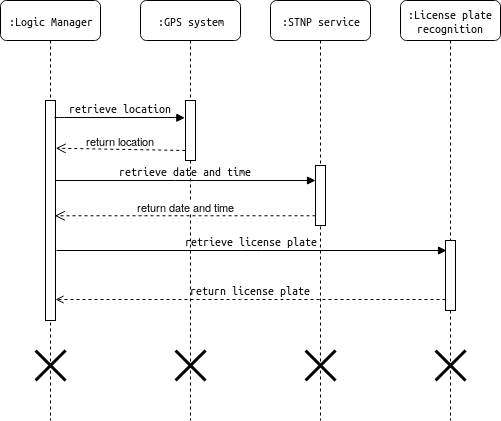

The diagram above was exported from draw.io. Its source (the exported page's mxGraphModel, read from the mxfile embedded in the PNG):
<mxGraphModel dx="819" dy="441" grid="1" gridSize="10" guides="1" tooltips="1" connect="1" arrows="1" fold="1" page="1" pageScale="1" pageWidth="850" pageHeight="1100" math="0" shadow="0">
  <root>
    <mxCell id="0" />
    <mxCell id="1" parent="0" />
    <mxCell id="NQXNpujFjsnD9MK7gnAS-1" value=":Logic Manager" style="shape=umlLifeline;perimeter=lifelinePerimeter;whiteSpace=wrap;html=1;container=1;collapsible=0;recursiveResize=0;outlineConnect=0;rounded=1;shadow=0;comic=0;labelBackgroundColor=none;strokeWidth=1;fontFamily=Verdana;fontSize=12;align=center;" parent="1" vertex="1">
      <mxGeometry x="100" y="50" width="100" height="420" as="geometry" />
    </mxCell>
    <mxCell id="NQXNpujFjsnD9MK7gnAS-2" value="" style="html=1;points=[];perimeter=orthogonalPerimeter;rounded=0;shadow=0;comic=0;labelBackgroundColor=none;strokeWidth=1;fontFamily=Verdana;fontSize=12;align=center;" parent="NQXNpujFjsnD9MK7gnAS-1" vertex="1">
      <mxGeometry x="45" y="100" width="10" height="220" as="geometry" />
    </mxCell>
    <mxCell id="NQXNpujFjsnD9MK7gnAS-5" value="" style="shape=umlDestroy;whiteSpace=wrap;html=1;strokeWidth=3;" parent="NQXNpujFjsnD9MK7gnAS-1" vertex="1">
      <mxGeometry x="35" y="350" width="30" height="30" as="geometry" />
    </mxCell>
    <mxCell id="NQXNpujFjsnD9MK7gnAS-6" value="retrieve location" style="html=1;verticalAlign=bottom;endArrow=block;entryX=0;entryY=0;labelBackgroundColor=none;fontFamily=Verdana;fontSize=12;edgeStyle=elbowEdgeStyle;elbow=vertical;" parent="1" edge="1">
      <mxGeometry relative="1" as="geometry">
        <mxPoint x="154" y="167.33333333333326" as="sourcePoint" />
        <mxPoint x="284.3333333333335" y="167.33333333333326" as="targetPoint" />
      </mxGeometry>
    </mxCell>
    <mxCell id="NQXNpujFjsnD9MK7gnAS-7" value=":GPS system " style="shape=umlLifeline;perimeter=lifelinePerimeter;whiteSpace=wrap;html=1;container=1;collapsible=0;recursiveResize=0;outlineConnect=0;rounded=1;shadow=0;comic=0;labelBackgroundColor=none;strokeWidth=1;fontFamily=Verdana;fontSize=12;align=center;" parent="1" vertex="1">
      <mxGeometry x="240" y="50" width="100" height="420" as="geometry" />
    </mxCell>
    <mxCell id="NQXNpujFjsnD9MK7gnAS-11" value="" style="shape=umlDestroy;whiteSpace=wrap;html=1;strokeWidth=3;" parent="NQXNpujFjsnD9MK7gnAS-7" vertex="1">
      <mxGeometry x="35" y="350" width="30" height="30" as="geometry" />
    </mxCell>
    <mxCell id="NQXNpujFjsnD9MK7gnAS-8" value="" style="html=1;points=[];perimeter=orthogonalPerimeter;rounded=0;shadow=0;comic=0;labelBackgroundColor=none;strokeWidth=1;fontFamily=Verdana;fontSize=12;align=center;" parent="NQXNpujFjsnD9MK7gnAS-7" vertex="1">
      <mxGeometry x="45" y="100" width="10" height="60" as="geometry" />
    </mxCell>
    <mxCell id="NQXNpujFjsnD9MK7gnAS-12" value=":STNP service" style="shape=umlLifeline;perimeter=lifelinePerimeter;whiteSpace=wrap;html=1;container=1;collapsible=0;recursiveResize=0;outlineConnect=0;rounded=1;shadow=0;comic=0;labelBackgroundColor=none;strokeWidth=1;fontFamily=Verdana;fontSize=12;align=center;" parent="1" vertex="1">
      <mxGeometry x="370" y="50" width="100" height="420" as="geometry" />
    </mxCell>
    <mxCell id="NQXNpujFjsnD9MK7gnAS-13" value="" style="html=1;points=[];perimeter=orthogonalPerimeter;rounded=0;shadow=0;comic=0;labelBackgroundColor=none;strokeWidth=1;fontFamily=Verdana;fontSize=12;align=center;" parent="NQXNpujFjsnD9MK7gnAS-12" vertex="1">
      <mxGeometry x="45" y="165" width="10" height="60" as="geometry" />
    </mxCell>
    <mxCell id="NQXNpujFjsnD9MK7gnAS-14" value="" style="shape=umlDestroy;whiteSpace=wrap;html=1;strokeWidth=3;" parent="NQXNpujFjsnD9MK7gnAS-12" vertex="1">
      <mxGeometry x="35" y="350" width="30" height="30" as="geometry" />
    </mxCell>
    <mxCell id="NQXNpujFjsnD9MK7gnAS-15" value=":License plate recognition" style="shape=umlLifeline;perimeter=lifelinePerimeter;whiteSpace=wrap;html=1;container=1;collapsible=0;recursiveResize=0;outlineConnect=0;rounded=1;shadow=0;comic=0;labelBackgroundColor=none;strokeWidth=1;fontFamily=Verdana;fontSize=12;align=center;" parent="1" vertex="1">
      <mxGeometry x="500" y="50" width="100" height="420" as="geometry" />
    </mxCell>
    <mxCell id="NQXNpujFjsnD9MK7gnAS-16" value="" style="html=1;points=[];perimeter=orthogonalPerimeter;rounded=0;shadow=0;comic=0;labelBackgroundColor=none;strokeWidth=1;fontFamily=Verdana;fontSize=12;align=center;" parent="NQXNpujFjsnD9MK7gnAS-15" vertex="1">
      <mxGeometry x="45" y="240" width="10" height="70" as="geometry" />
    </mxCell>
    <mxCell id="NQXNpujFjsnD9MK7gnAS-17" value="" style="shape=umlDestroy;whiteSpace=wrap;html=1;strokeWidth=3;" parent="NQXNpujFjsnD9MK7gnAS-15" vertex="1">
      <mxGeometry x="35" y="350" width="30" height="30" as="geometry" />
    </mxCell>
    <mxCell id="NQXNpujFjsnD9MK7gnAS-21" value="retrieve date and time" style="html=1;verticalAlign=bottom;endArrow=block;entryX=0.5;entryY=0.25;labelBackgroundColor=none;fontFamily=Verdana;fontSize=12;edgeStyle=elbowEdgeStyle;elbow=vertical;entryDx=0;entryDy=0;entryPerimeter=0;" parent="1" edge="1">
      <mxGeometry relative="1" as="geometry">
        <mxPoint x="155" y="230" as="sourcePoint" />
        <mxPoint x="415" y="230" as="targetPoint" />
      </mxGeometry>
    </mxCell>
    <mxCell id="NQXNpujFjsnD9MK7gnAS-23" value="retrieve license plate  " style="html=1;verticalAlign=bottom;endArrow=block;labelBackgroundColor=none;fontFamily=Verdana;fontSize=12;edgeStyle=elbowEdgeStyle;elbow=vertical;exitX=0.5;exitY=0.676;exitDx=0;exitDy=0;exitPerimeter=0;" parent="1" edge="1">
      <mxGeometry relative="1" as="geometry">
        <mxPoint x="156" y="300" as="sourcePoint" />
        <mxPoint x="546" y="300" as="targetPoint" />
      </mxGeometry>
    </mxCell>
    <mxCell id="NQXNpujFjsnD9MK7gnAS-24" value="return location" style="html=1;verticalAlign=bottom;endArrow=open;dashed=1;endSize=8;entryX=1.024;entryY=0.217;entryDx=0;entryDy=0;entryPerimeter=0;exitX=-0.024;exitY=0.833;exitDx=0;exitDy=0;exitPerimeter=0;" parent="1" source="NQXNpujFjsnD9MK7gnAS-8" target="NQXNpujFjsnD9MK7gnAS-2" edge="1">
      <mxGeometry relative="1" as="geometry">
        <mxPoint x="280" y="200" as="sourcePoint" />
        <mxPoint x="200" y="200" as="targetPoint" />
      </mxGeometry>
    </mxCell>
    <mxCell id="NQXNpujFjsnD9MK7gnAS-25" value="return date and time" style="html=1;verticalAlign=bottom;endArrow=open;dashed=1;endSize=8;entryX=0.929;entryY=0.524;entryDx=0;entryDy=0;entryPerimeter=0;" parent="1" source="NQXNpujFjsnD9MK7gnAS-13" target="NQXNpujFjsnD9MK7gnAS-2" edge="1">
      <mxGeometry relative="1" as="geometry">
        <mxPoint x="289.76" y="269.97999999999996" as="sourcePoint" />
        <mxPoint x="160.2399999999999" y="269.91" as="targetPoint" />
      </mxGeometry>
    </mxCell>
    <mxCell id="NQXNpujFjsnD9MK7gnAS-26" value="return license plate " style="html=1;verticalAlign=bottom;endArrow=open;labelBackgroundColor=none;fontFamily=Verdana;fontSize=12;edgeStyle=elbowEdgeStyle;elbow=vertical;exitX=0.5;exitY=0.676;exitDx=0;exitDy=0;exitPerimeter=0;endFill=0;dashed=1;" parent="1" edge="1">
      <mxGeometry relative="1" as="geometry">
        <mxPoint x="545" y="349" as="sourcePoint" />
        <mxPoint x="155" y="349" as="targetPoint" />
      </mxGeometry>
    </mxCell>
  </root>
</mxGraphModel>